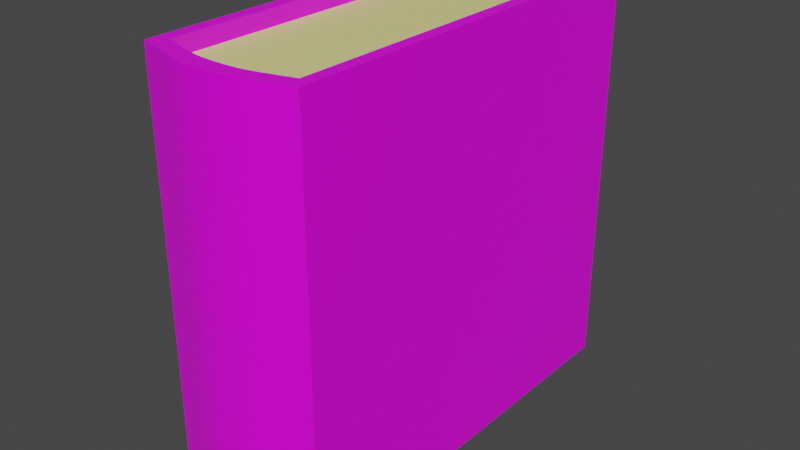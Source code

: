 # Source: book01.blend  (saved by Blender 2.83.21; exported with 4.5.12 LTS)
import bpy
from mathutils import Matrix  # noqa: F401  (used for matrix-valued properties, if any)

bpy.ops.wm.read_factory_settings(use_empty=True)
scene = bpy.context.scene
scene.name = 'Scene'

# ---- collections
col_collection = bpy.data.collections.new('Collection'); scene.collection.children.link(col_collection)

# ---- images (referenced by path relative to the original .blend; pixels are not part of the script)
import os
ASSET_DIR = os.environ.get("B2B_ASSET_DIR", "")  # directory of the original .blend (textures are referenced by path, not embedded)
HERE = os.path.dirname(os.path.abspath(__file__))  # packed textures are extracted next to this script under _unpacked/

def load_image(name, relpath, width, height, colorspace="sRGB"):
    """Load a texture the original file referenced (path relative to the .blend, or extracted next to this script)."""
    p = next((c for c in (os.path.join(HERE, relpath), os.path.join(ASSET_DIR, relpath)) if relpath and os.path.exists(c)), "")
    if p:
        img = bpy.data.images.load(p, check_existing=True)
        img.name = name
    else:  # same state as the original file: an image datablock whose file is absent (Cycles renders it pink)
        img = bpy.data.images.new(name, width, height)
        img.source = "FILE"
        img.filepath = "//" + (relpath or name)
    img.colorspace_settings.name = colorspace
    return img
img_bookmat01_jpg = load_image('bookMat01.jpg', 'bookMat01.jpg', 1024, 1024, 'sRGB')

# ---- materials (node trees are filled in below, after node groups)
mat_bookcovermat = bpy.data.materials.new('bookCoverMat')
mat_bookcovermat.alpha_threshold = 0.0
mat_bookcovermat.use_transparent_shadow = False
mat_bookcovermat.line_color = (0.0, 0.0, 0.0, 1.0)
mat_pagemat = bpy.data.materials.new('pageMat')
mat_pagemat.use_transparent_shadow = False

# ---- material node trees
mat_bookcovermat.use_nodes = True; mat_bookcovermat.node_tree.nodes.clear()
_N = mat_bookcovermat.node_tree.nodes; _L = mat_bookcovermat.node_tree.links
n0 = _N.new('ShaderNodeOutputMaterial'); n0.name = 'Material Output'; n0.location = (300, 300)
n1 = _N.new('ShaderNodeBsdfPrincipled'); n1.name = 'Principled BSDF'; n1.location = (10, 300)
n1.distribution = 'GGX'
n1.subsurface_method = 'BURLEY'
n1.inputs[2].default_value = 0.4
n1.inputs[3].default_value = 1.45
n1.inputs[27].default_value = (0.0, 0.0, 0.0, 1.0)
n1.inputs[28].default_value = 1.0
n2 = _N.new('ShaderNodeTexImage'); n2.name = 'Image Texture'; n2.location = (-280, 280)
n2.image = img_bookmat01_jpg
_L.new(n1.outputs[0], n0.inputs[0])
_L.new(n2.outputs[0], n1.inputs[0])
n0.is_active_output = True
mat_pagemat.use_nodes = True; mat_pagemat.node_tree.nodes.clear()
_N = mat_pagemat.node_tree.nodes; _L = mat_pagemat.node_tree.links
n0 = _N.new('ShaderNodeBsdfPrincipled'); n0.name = 'Principled BSDF'; n0.location = (10, 300)
n0.distribution = 'GGX'
n0.subsurface_method = 'BURLEY'
n0.inputs[0].default_value = (0.8, 0.7971, 0.2853, 1.0)
n0.inputs[3].default_value = 1.45
n0.inputs[13].default_value = 0.1833
n0.inputs[27].default_value = (0.0, 0.0, 0.0, 1.0)
n0.inputs[28].default_value = 1.0
n1 = _N.new('ShaderNodeOutputMaterial'); n1.name = 'Material Output'; n1.location = (300, 300)
_L.new(n0.outputs[0], n1.inputs[0])
n1.is_active_output = True

# ---- world
world_world = bpy.data.worlds.new('World'); scene.world = world_world
world_world.use_nodes = True; world_world.node_tree.nodes.clear()
_N = world_world.node_tree.nodes; _L = world_world.node_tree.links
n0 = _N.new('ShaderNodeOutputWorld'); n0.name = 'World Output'; n0.location = (300, 300)
n1 = _N.new('ShaderNodeBackground'); n1.name = 'Background'; n1.location = (10, 300)
n1.inputs[0].default_value = (0.05088, 0.05088, 0.05088, 1.0)
_L.new(n1.outputs[0], n0.inputs[0])
n0.is_active_output = True
world_world.color = (0.05088, 0.05088, 0.05088)
world_world.use_sun_shadow = False
world_world.sun_shadow_jitter_overblur = 0.0

# ---- meshes
me_cube = bpy.data.meshes.new('Cube')
me_cube.from_pydata([(0.3544, 1.0, 1.0), (0.3544, 1.0, -1.0), (0.3544, -1.03, 1.0), (0.3544, -1.03, -1.0), (-0.3544, 1.0, 1.0), (-0.3544, 1.0, -1.0), (-0.3544, -1.029, 1.0), (-0.3544, -1.029, -1.0), (-0.3544, 1.083, -1.083), (-0.3544, -1.118, -1.083), (0.3544, 1.083, 1.083), (0.3544, 1.083, -1.083), (-0.3544, -1.118, 1.083), (0.3544, -1.119, 1.083), (0.3544, -1.119, -1.083), (-0.3544, 1.083, 1.083), (-0.4204, 1.083, -1.083), (-0.4204, -1.101, -1.083), (0.4204, 1.083, 1.083), (0.4204, 1.083, -1.083), (-0.4204, -1.101, 1.083), (0.4204, -1.101, 1.083), (0.4204, -1.101, -1.083), (-0.4204, 1.083, 1.083), (0.3101, 0.9975, -1.0), (0.2658, 0.9899, -1.0), (0.2215, 0.979, -1.0), (0.1772, 0.9663, -1.0), (0.1329, 0.9535, -1.0), (0.08861, 0.9424, -1.0), (0.0443, 0.9344, -1.0), (-2.235e-08, 0.9314, -1.0), (-0.0443, 0.9344, -1.0), (-0.08861, 0.9424, -1.0), (-0.1329, 0.9535, -1.0), (-0.1772, 0.9663, -1.0), (-0.2215, 0.979, -1.0), (-0.2658, 0.9899, -1.0), (-0.3101, 0.9975, -1.0), (0.3101, -1.042, 1.0), (0.2658, -1.054, 1.0), (0.2215, -1.066, 1.0), (0.1772, -1.076, 1.0), (0.1329, -1.085, 1.0), (0.08861, -1.09, 1.0), (0.0443, -1.092, 1.0), (-2.235e-08, -1.091, 1.0), (-0.0443, -1.092, 1.0), (-0.08861, -1.09, 1.0), (-0.1329, -1.084, 1.0), (-0.1772, -1.076, 1.0), (-0.2215, -1.065, 1.0), (-0.2658, -1.053, 1.0), (-0.3101, -1.041, 1.0), (-0.3101, -1.041, -1.0), (-0.2658, -1.053, -1.0), (-0.2215, -1.065, -1.0), (-0.1772, -1.076, -1.0), (-0.1329, -1.084, -1.0), (-0.08861, -1.09, -1.0), (-0.0443, -1.092, -1.0), (2.235e-08, -1.091, -1.0), (0.0443, -1.092, -1.0), (0.08861, -1.09, -1.0), (0.1329, -1.085, -1.0), (0.1772, -1.076, -1.0), (0.2215, -1.066, -1.0), (0.2658, -1.054, -1.0), (0.3101, -1.042, -1.0), (-0.3101, 0.9975, 1.0), (-0.2658, 0.9899, 1.0), (-0.2215, 0.979, 1.0), (-0.1772, 0.9663, 1.0), (-0.1329, 0.9535, 1.0), (-0.08861, 0.9424, 1.0), (-0.0443, 0.9344, 1.0), (2.235e-08, 0.9314, 1.0), (0.0443, 0.9344, 1.0), (0.08861, 0.9424, 1.0), (0.1329, 0.9535, 1.0), (0.1772, 0.9663, 1.0), (0.2215, 0.979, 1.0), (0.2658, 0.9899, 1.0), (0.3101, 0.9975, 1.0), (0.3582, -1.029, -1.0), (0.3582, -1.029, 1.0), (0.3582, -1.118, -1.083), (0.3582, -1.118, 1.083), (-0.3544, -1.033, 1.084), (-0.3544, -1.031, 1.082), (0.3582, -1.033, 1.084), (0.3582, -1.031, 1.082), (-0.2752, -1.051, -1.0), (-0.1961, -1.071, -1.0), (-0.1169, -1.087, -1.0), (-0.0377, -1.092, -1.0), (0.04148, -1.092, -1.0), (0.1207, -1.087, -1.0), (0.1998, -1.071, -1.0), (0.279, -1.051, -1.0), (0.279, -1.143, -1.083), (0.1998, -1.166, -1.083), (0.1207, -1.183, -1.083), (0.04148, -1.19, -1.083), (-0.0377, -1.19, -1.083), (-0.1169, -1.183, -1.083), (-0.1961, -1.166, -1.083), (-0.2752, -1.143, -1.083), (-0.2752, -1.051, 1.0), (-0.1961, -1.071, 1.0), (-0.1169, -1.087, 1.0), (-0.0377, -1.092, 1.0), (0.04148, -1.092, 1.0), (0.1207, -1.087, 1.0), (0.1998, -1.071, 1.0), (0.279, -1.051, 1.0), (0.279, -1.143, 1.083), (0.1998, -1.166, 1.083), (0.1207, -1.183, 1.083), (0.04148, -1.19, 1.083), (-0.0377, -1.19, 1.083), (-0.1169, -1.183, 1.083), (-0.1961, -1.166, 1.083), (-0.2752, -1.143, 1.083), (-0.2752, -1.054, 1.082), (-0.1961, -1.076, 1.082), (-0.1169, -1.092, 1.082), (-0.0377, -1.098, 1.082), (0.04148, -1.098, 1.082), (0.1207, -1.092, 1.082), (0.1998, -1.076, 1.082), (0.279, -1.054, 1.082), (0.279, -1.056, 1.084), (0.1998, -1.078, 1.084), (0.1207, -1.095, 1.084), (0.04148, -1.101, 1.084), (-0.0377, -1.101, 1.084), (-0.1169, -1.095, 1.084), (-0.1961, -1.078, 1.084), (-0.2752, -1.056, 1.084), (-0.2752, -1.143, 1.083), (-0.1961, -1.166, 1.083), (-0.1169, -1.183, 1.083), (-0.0377, -1.19, 1.083), (0.04148, -1.19, 1.083), (0.1207, -1.183, 1.083), (0.1998, -1.166, 1.083), (0.279, -1.143, 1.083), (-0.2752, -1.143, -1.083), (-0.1961, -1.166, -1.083), (-0.1169, -1.183, -1.083), (-0.0377, -1.19, -1.083), (0.04148, -1.19, -1.083), (0.1207, -1.183, -1.083), (0.1998, -1.166, -1.083), (0.279, -1.143, -1.083), (0.3582, -1.118, 1.083), (0.3582, -1.118, -1.083), (-0.4204, 1.083, 1.083), (0.4204, -1.101, -1.083), (0.4204, -1.101, 1.083), (-0.4204, -1.101, 1.083), (0.4204, 1.083, -1.083), (0.4204, 1.083, 1.083), (-0.4204, -1.101, -1.083), (-0.4204, 1.083, -1.083), (0.3544, -1.119, -1.083), (0.3544, -1.119, 1.083), (-0.3544, -1.118, 1.083), (-0.3544, -1.118, -1.083)], [], [(69, 4, 6, 53), (54, 53, 6, 7), (5, 7, 9, 8), (24, 1, 3, 68), (3, 1, 11, 14), (24, 83, 0, 1), (15, 8, 16, 23), (12, 15, 23, 20), (6, 4, 15, 12), (0, 2, 13, 10), (4, 5, 8, 15), (100, 99, 84, 86), (2, 3, 14, 13), (1, 0, 10, 11), (8, 9, 17, 16), (14, 11, 19, 22), (10, 13, 21, 18), (11, 10, 18, 19), (5, 4, 69, 38), (38, 69, 70, 37), (37, 70, 71, 36), (36, 71, 72, 35), (35, 72, 73, 34), (34, 73, 74, 33), (33, 74, 75, 32), (32, 75, 76, 31), (31, 76, 77, 30), (30, 77, 78, 29), (29, 78, 79, 28), (28, 79, 80, 27), (27, 80, 81, 26), (26, 81, 82, 25), (25, 82, 83, 24), (5, 38, 54, 7), (38, 37, 55, 54), (37, 36, 56, 55), (36, 35, 57, 56), (35, 34, 58, 57), (34, 33, 59, 58), (33, 32, 60, 59), (32, 31, 61, 60), (31, 30, 62, 61), (30, 29, 63, 62), (29, 28, 64, 63), (28, 27, 65, 64), (27, 26, 66, 65), (26, 25, 67, 66), (25, 24, 68, 67), (3, 2, 39, 68), (68, 39, 40, 67), (67, 40, 41, 66), (66, 41, 42, 65), (65, 42, 43, 64), (64, 43, 44, 63), (63, 44, 45, 62), (62, 45, 46, 61), (61, 46, 47, 60), (60, 47, 48, 59), (59, 48, 49, 58), (58, 49, 50, 57), (57, 50, 51, 56), (56, 51, 52, 55), (55, 52, 53, 54), (0, 83, 39, 2), (83, 82, 40, 39), (82, 81, 41, 40), (81, 80, 42, 41), (80, 79, 43, 42), (79, 78, 44, 43), (78, 77, 45, 44), (77, 76, 46, 45), (76, 75, 47, 46), (75, 74, 48, 47), (74, 73, 49, 48), (73, 72, 50, 49), (72, 71, 51, 50), (71, 70, 52, 51), (70, 69, 53, 52), (84, 85, 87, 86), (99, 115, 85, 84), (116, 87, 90, 132), (131, 132, 90, 91), (87, 85, 91, 90), (108, 6, 89, 124), (6, 12, 88, 89), (85, 115, 131, 91), (115, 114, 130, 131), (114, 113, 129, 130), (113, 112, 128, 129), (112, 111, 127, 128), (111, 110, 126, 127), (110, 109, 125, 126), (109, 108, 124, 125), (89, 88, 139, 124), (124, 139, 138, 125), (125, 138, 137, 126), (126, 137, 136, 127), (127, 136, 135, 128), (128, 135, 134, 129), (129, 134, 133, 130), (130, 133, 132, 131), (12, 123, 139, 88), (123, 122, 138, 139), (122, 121, 137, 138), (121, 120, 136, 137), (120, 119, 135, 136), (119, 118, 134, 135), (118, 117, 133, 134), (117, 116, 132, 133), (7, 6, 108, 92), (92, 108, 109, 93), (93, 109, 110, 94), (94, 110, 111, 95), (95, 111, 112, 96), (96, 112, 113, 97), (97, 113, 114, 98), (98, 114, 115, 99), (9, 7, 92, 107), (107, 92, 93, 106), (106, 93, 94, 105), (105, 94, 95, 104), (104, 95, 96, 103), (103, 96, 97, 102), (102, 97, 98, 101), (101, 98, 99, 100), (164, 161, 158, 165), (162, 163, 160, 159), (169, 168, 161, 164), (167, 166, 159, 160), (147, 155, 157, 156), (168, 169, 148, 140), (140, 148, 149, 141), (141, 149, 150, 142), (142, 150, 151, 143), (143, 151, 152, 144), (144, 152, 153, 145), (145, 153, 154, 146), (146, 154, 155, 147)])
me_cube.polygons.foreach_set('material_index', [1, 0, 0, 1, 0, 1, 0, 0, 0, 0, 0, 0, 0, 0, 0, 0, 0, 0, 1, 1, 1, 1, 1, 1, 1, 1, 1, 1, 1, 1, 1, 1, 1, 1, 1, 1, 1, 1, 1, 1, 1, 1, 1, 1, 1, 1, 1, 1, 0, 0, 0, 0, 0, 0, 0, 0, 0, 0, 0, 0, 0, 0, 0, 1, 1, 1, 1, 1, 1, 1, 1, 1, 1, 1, 1, 1, 1, 1, 0, 0, 0, 0, 0, 0, 0, 0, 0, 0, 0, 0, 0, 0, 0, 0, 0, 0, 0, 0, 0, 0, 0, 0, 0, 0, 0, 0, 0, 0, 0, 0, 0, 0, 0, 0, 0, 0, 0, 0, 0, 0, 0, 0, 0, 0, 0, 0, 0, 0, 0, 0, 0, 0, 0, 0, 0, 0, 0, 0])
_uv = me_cube.uv_layers.new(name='UVMap')
_uv.uv.foreach_set('vector', [0.8594, 0.5, 0.875, 0.5, 0.875, 0.75, 0.8594, 0.75, 0.375, 0.9844, 0.625, 0.9844, 0.625, 1.0, 0.375, 1.0, 0.125, 0.5, 0.125, 0.75, 0.125, 0.75, 0.125, 0.5, 0.3594, 0.5, 0.375, 0.5, 0.375, 0.75, 0.3594, 0.75, 0.375, 0.75, 0.375, 0.5, 0.375, 0.5, 0.375, 0.75, 0.375, 0.4844, 0.625, 0.4844, 0.625, 0.5, 0.375, 0.5, 0.625, 0.25, 0.375, 0.25, 0.375, 0.25, 0.625, 0.25, 0.875, 0.75, 0.875, 0.5, 0.875, 0.5, 0.875, 0.75, 0.875, 0.75, 0.875, 0.5, 0.875, 0.5, 0.875, 0.75, 0.625, 0.5, 0.625, 0.75, 0.625, 0.75, 0.625, 0.5, 0.625, 0.25, 0.375, 0.25, 0.375, 0.25, 0.625, 0.25, 0.125, 0.75, 0.125, 0.75, 0.125, 0.75, 0.125, 0.75, 0.625, 0.75, 0.375, 0.75, 0.375, 0.75, 0.625, 0.75, 0.375, 0.5, 0.625, 0.5, 0.625, 0.5, 0.375, 0.5, 0.125, 0.5, 0.125, 0.75, 0.125, 0.75, 0.125, 0.5, 0.375, 0.75, 0.375, 0.5, 0.375, 0.5, 0.375, 0.75, 0.625, 0.5, 0.625, 0.75, 0.625, 0.75, 0.625, 0.5, 0.375, 0.5, 0.625, 0.5, 0.625, 0.5, 0.375, 0.5, 0.375, 0.25, 0.625, 0.25, 0.625, 0.2656, 0.375, 0.2656, 0.375, 0.2656, 0.625, 0.2656, 0.625, 0.2812, 0.375, 0.2812, 0.375, 0.2812, 0.625, 0.2812, 0.625, 0.2969, 0.375, 0.2969, 0.375, 0.2969, 0.625, 0.2969, 0.625, 0.3125, 0.375, 0.3125, 0.375, 0.3125, 0.625, 0.3125, 0.625, 0.3281, 0.375, 0.3281, 0.375, 0.3281, 0.625, 0.3281, 0.625, 0.3438, 0.375, 0.3438, 0.375, 0.3438, 0.625, 0.3438, 0.625, 0.3594, 0.375, 0.3594, 0.375, 0.3594, 0.625, 0.3594, 0.625, 0.375, 0.375, 0.375, 0.375, 0.375, 0.625, 0.375, 0.625, 0.3906, 0.375, 0.3906, 0.375, 0.3906, 0.625, 0.3906, 0.625, 0.4062, 0.375, 0.4063, 0.375, 0.4063, 0.625, 0.4062, 0.625, 0.4219, 0.375, 0.4219, 0.375, 0.4219, 0.625, 0.4219, 0.625, 0.4375, 0.375, 0.4375, 0.375, 0.4375, 0.625, 0.4375, 0.625, 0.4531, 0.375, 0.4531, 0.375, 0.4531, 0.625, 0.4531, 0.625, 0.4688, 0.375, 0.4688, 0.375, 0.4688, 0.625, 0.4688, 0.625, 0.4844, 0.375, 0.4844, 0.125, 0.5, 0.1406, 0.5, 0.1406, 0.75, 0.125, 0.75, 0.1406, 0.5, 0.1562, 0.5, 0.1562, 0.75, 0.1406, 0.75, 0.1562, 0.5, 0.1719, 0.5, 0.1719, 0.75, 0.1562, 0.75, 0.1719, 0.5, 0.1875, 0.5, 0.1875, 0.75, 0.1719, 0.75, 0.1875, 0.5, 0.2031, 0.5, 0.2031, 0.75, 0.1875, 0.75, 0.2031, 0.5, 0.2187, 0.5, 0.2188, 0.75, 0.2031, 0.75, 0.2187, 0.5, 0.2344, 0.5, 0.2344, 0.75, 0.2188, 0.75, 0.2344, 0.5, 0.25, 0.5, 0.25, 0.75, 0.2344, 0.75, 0.25, 0.5, 0.2656, 0.5, 0.2656, 0.75, 0.25, 0.75, 0.2656, 0.5, 0.2812, 0.5, 0.2812, 0.75, 0.2656, 0.75, 0.2812, 0.5, 0.2969, 0.5, 0.2969, 0.75, 0.2812, 0.75, 0.2969, 0.5, 0.3125, 0.5, 0.3125, 0.75, 0.2969, 0.75, 0.3125, 0.5, 0.3281, 0.5, 0.3281, 0.75, 0.3125, 0.75, 0.3281, 0.5, 0.3438, 0.5, 0.3438, 0.75, 0.3281, 0.75, 0.3438, 0.5, 0.3594, 0.5, 0.3594, 0.75, 0.3438, 0.75, 0.375, 0.75, 0.625, 0.75, 0.625, 0.7656, 0.375, 0.7656, 0.375, 0.7656, 0.625, 0.7656, 0.625, 0.7812, 0.375, 0.7812, 0.375, 0.7812, 0.625, 0.7812, 0.625, 0.7969, 0.375, 0.7969, 0.375, 0.7969, 0.625, 0.7969, 0.625, 0.8125, 0.375, 0.8125, 0.375, 0.8125, 0.625, 0.8125, 0.625, 0.8281, 0.375, 0.8281, 0.375, 0.8281, 0.625, 0.8281, 0.625, 0.8438, 0.375, 0.8438, 0.375, 0.8438, 0.625, 0.8438, 0.625, 0.8594, 0.375, 0.8594, 0.375, 0.8594, 0.625, 0.8594, 0.625, 0.875, 0.375, 0.875, 0.375, 0.875, 0.625, 0.875, 0.625, 0.8906, 0.375, 0.8906, 0.375, 0.8906, 0.625, 0.8906, 0.625, 0.9062, 0.375, 0.9062, 0.375, 0.9062, 0.625, 0.9062, 0.625, 0.9219, 0.375, 0.9219, 0.375, 0.9219, 0.625, 0.9219, 0.625, 0.9375, 0.375, 0.9375, 0.375, 0.9375, 0.625, 0.9375, 0.625, 0.9531, 0.375, 0.9531, 0.375, 0.9531, 0.625, 0.9531, 0.625, 0.9688, 0.375, 0.9688, 0.375, 0.9688, 0.625, 0.9688, 0.625, 0.9844, 0.375, 0.9844, 0.625, 0.5, 0.6406, 0.5, 0.6406, 0.75, 0.625, 0.75, 0.6406, 0.5, 0.6562, 0.5, 0.6562, 0.75, 0.6406, 0.75, 0.6562, 0.5, 0.6719, 0.5, 0.6719, 0.75, 0.6562, 0.75, 0.6719, 0.5, 0.6875, 0.5, 0.6875, 0.75, 0.6719, 0.75, 0.6875, 0.5, 0.7031, 0.5, 0.7031, 0.75, 0.6875, 0.75, 0.7031, 0.5, 0.7188, 0.5, 0.7188, 0.75, 0.7031, 0.75, 0.7188, 0.5, 0.7344, 0.5, 0.7344, 0.75, 0.7188, 0.75, 0.7344, 0.5, 0.75, 0.5, 0.75, 0.75, 0.7344, 0.75, 0.75, 0.5, 0.7656, 0.5, 0.7656, 0.75, 0.75, 0.75, 0.7656, 0.5, 0.7812, 0.5, 0.7812, 0.75, 0.7656, 0.75, 0.7812, 0.5, 0.7969, 0.5, 0.7969, 0.75, 0.7812, 0.75, 0.7969, 0.5, 0.8125, 0.5, 0.8125, 0.75, 0.7969, 0.75, 0.8125, 0.5, 0.8281, 0.5, 0.8281, 0.75, 0.8125, 0.75, 0.8281, 0.5, 0.8438, 0.5, 0.8438, 0.75, 0.8281, 0.75, 0.8438, 0.5, 0.8594, 0.5, 0.8594, 0.75, 0.8438, 0.75, 0.375, 1.0, 0.625, 1.0, 0.625, 1.0, 0.375, 1.0, 0.375, 1.0, 0.625, 1.0, 0.625, 1.0, 0.375, 1.0, 0.625, 1.0, 0.625, 1.0, 0.625, 1.0, 0.625, 1.0, 0.875, 0.75, 0.875, 0.75, 0.875, 0.75, 0.875, 0.75, 0.625, 1.0, 0.625, 1.0, 0.625, 1.0, 0.625, 1.0, 0.625, 1.0, 0.625, 1.0, 0.625, 1.0, 0.625, 1.0, 0.875, 0.75, 0.875, 0.75, 0.875, 0.75, 0.875, 0.75, 0.625, 1.0, 0.625, 1.0, 0.625, 1.0, 0.625, 1.0, 0.625, 1.0, 0.625, 1.0, 0.625, 1.0, 0.625, 1.0, 0.625, 1.0, 0.625, 1.0, 0.625, 1.0, 0.625, 1.0, 0.625, 1.0, 0.625, 1.0, 0.625, 1.0, 0.625, 1.0, 0.625, 1.0, 0.625, 1.0, 0.625, 1.0, 0.625, 1.0, 0.625, 1.0, 0.625, 1.0, 0.625, 1.0, 0.625, 1.0, 0.625, 1.0, 0.625, 1.0, 0.625, 1.0, 0.625, 1.0, 0.625, 1.0, 0.625, 1.0, 0.625, 1.0, 0.625, 1.0, 0.875, 0.75, 0.875, 0.75, 0.875, 0.75, 0.875, 0.75, 0.875, 0.75, 0.875, 0.75, 0.875, 0.75, 0.875, 0.75, 0.875, 0.75, 0.875, 0.75, 0.875, 0.75, 0.875, 0.75, 0.875, 0.75, 0.875, 0.75, 0.875, 0.75, 0.875, 0.75, 0.875, 0.75, 0.875, 0.75, 0.875, 0.75, 0.875, 0.75, 0.875, 0.75, 0.875, 0.75, 0.875, 0.75, 0.875, 0.75, 0.875, 0.75, 0.875, 0.75, 0.875, 0.75, 0.875, 0.75, 0.875, 0.75, 0.875, 0.75, 0.875, 0.75, 0.875, 0.75, 0.625, 1.0, 0.625, 1.0, 0.625, 1.0, 0.625, 1.0, 0.625, 1.0, 0.625, 1.0, 0.625, 1.0, 0.625, 1.0, 0.625, 1.0, 0.625, 1.0, 0.625, 1.0, 0.625, 1.0, 0.625, 1.0, 0.625, 1.0, 0.625, 1.0, 0.625, 1.0, 0.625, 1.0, 0.625, 1.0, 0.625, 1.0, 0.625, 1.0, 0.625, 1.0, 0.625, 1.0, 0.625, 1.0, 0.625, 1.0, 0.625, 1.0, 0.625, 1.0, 0.625, 1.0, 0.625, 1.0, 0.625, 1.0, 0.625, 1.0, 0.625, 1.0, 0.625, 1.0, 0.375, 1.0, 0.625, 1.0, 0.625, 1.0, 0.375, 1.0, 0.375, 1.0, 0.625, 1.0, 0.625, 1.0, 0.375, 1.0, 0.375, 1.0, 0.625, 1.0, 0.625, 1.0, 0.375, 1.0, 0.375, 1.0, 0.625, 1.0, 0.625, 1.0, 0.375, 1.0, 0.375, 1.0, 0.625, 1.0, 0.625, 1.0, 0.375, 1.0, 0.375, 1.0, 0.625, 1.0, 0.625, 1.0, 0.375, 1.0, 0.375, 1.0, 0.625, 1.0, 0.625, 1.0, 0.375, 1.0, 0.375, 1.0, 0.625, 1.0, 0.625, 1.0, 0.375, 1.0, 0.125, 0.75, 0.125, 0.75, 0.125, 0.75, 0.125, 0.75, 0.125, 0.75, 0.125, 0.75, 0.125, 0.75, 0.125, 0.75, 0.125, 0.75, 0.125, 0.75, 0.125, 0.75, 0.125, 0.75, 0.125, 0.75, 0.125, 0.75, 0.125, 0.75, 0.125, 0.75, 0.125, 0.75, 0.125, 0.75, 0.125, 0.75, 0.125, 0.75, 0.125, 0.75, 0.125, 0.75, 0.125, 0.75, 0.125, 0.75, 0.125, 0.75, 0.125, 0.75, 0.125, 0.75, 0.125, 0.75, 0.125, 0.75, 0.125, 0.75, 0.125, 0.75, 0.125, 0.75, 0.6064, 0.9023, 0.6064, 0.1261, 0.8888, 0.1257, 0.8889, 0.9019, 0.09366, 0.911, 0.09135, 0.1165, 0.3679, 0.1169, 0.3703, 0.9114, 0.5175, 0.9135, 0.5175, 0.1178, 0.5239, 0.1178, 0.5239, 0.9135, 0.5304, 0.1178, 0.5304, 0.9135, 0.5239, 0.9135, 0.5239, 0.1178, 0.4557, 0.1178, 0.4557, 0.9135, 0.4478, 0.9135, 0.4478, 0.1178, 0.5175, 0.1178, 0.5175, 0.9135, 0.5099, 0.9135, 0.5099, 0.1178, 0.5099, 0.1178, 0.5099, 0.9135, 0.5023, 0.9135, 0.5023, 0.1178, 0.5023, 0.1178, 0.5023, 0.9135, 0.4947, 0.9135, 0.4947, 0.1178, 0.4947, 0.1178, 0.4947, 0.9135, 0.487, 0.9135, 0.487, 0.1178, 0.487, 0.1178, 0.487, 0.9135, 0.4792, 0.9135, 0.4792, 0.1178, 0.4792, 0.1178, 0.4792, 0.9135, 0.4714, 0.9135, 0.4714, 0.1178, 0.4714, 0.1178, 0.4714, 0.9135, 0.4636, 0.9135, 0.4636, 0.1178, 0.4636, 0.1178, 0.4636, 0.9135, 0.4557, 0.9135, 0.4557, 0.1178])
me_cube.materials.append(mat_bookcovermat)
me_cube.materials.append(mat_pagemat)
me_cube.use_remesh_preserve_volume = False
me_cube.use_remesh_preserve_attributes = False
me_cube.use_mirror_vertex_groups = False
me_cube.update()

# ---- objects
ob_cube = bpy.data.objects.new('Cube', me_cube)

# ---- transforms, parenting, visibility, modifiers, constraints
ob_cube.location = (0.0, 0.0, 0.0)
ob_cube.lock_rotations_4d = False
ob_cube.empty_display_type = 'ARROWS'
ob_cube.lineart.crease_threshold = 0.0

# ---- collection membership
col_collection.objects.link(ob_cube)

# ---- scene / render settings (as saved in the file)
scene.frame_start = 1; scene.frame_end = 250; scene.frame_set(1)
scene.render.engine = 'BLENDER_EEVEE_NEXT'
scene.cycles.use_denoising = False
scene.cycles.samples = 128
scene.cycles.sampling_pattern = 'TABULATED_SOBOL'
scene.cycles.use_adaptive_sampling = False
scene.cycles.use_light_tree = False
scene.view_settings.view_transform = 'Filmic'
bpy.context.view_layer.update()

# ---- added for rendering (the .blend has no active camera and no usable light): camera, sun
cam_auto = bpy.data.cameras.new('AutoCamera')
cam_auto.lens = 50.0
cam_auto.sensor_width = 36.0
cam_auto.clip_end = 1000.0
ob_auto_camera = bpy.data.objects.new('AutoCamera', cam_auto)
scene.collection.objects.link(ob_auto_camera)
ob_auto_camera.location = (3.00856, -3.66354, 2.40732)
ob_auto_camera.rotation_euler = (1.09748, -7.21219e-08, 0.694738)
scene.camera = ob_auto_camera
light_auto_sun = bpy.data.lights.new('AutoSun', 'SUN')
light_auto_sun.energy = 3.0
light_auto_sun.angle = 0.0523599
ob_auto_sun = bpy.data.objects.new('AutoSun', light_auto_sun)
scene.collection.objects.link(ob_auto_sun)
ob_auto_sun.rotation_euler = (0.872665, 0.174533, 0.523599)
bpy.context.view_layer.update()
